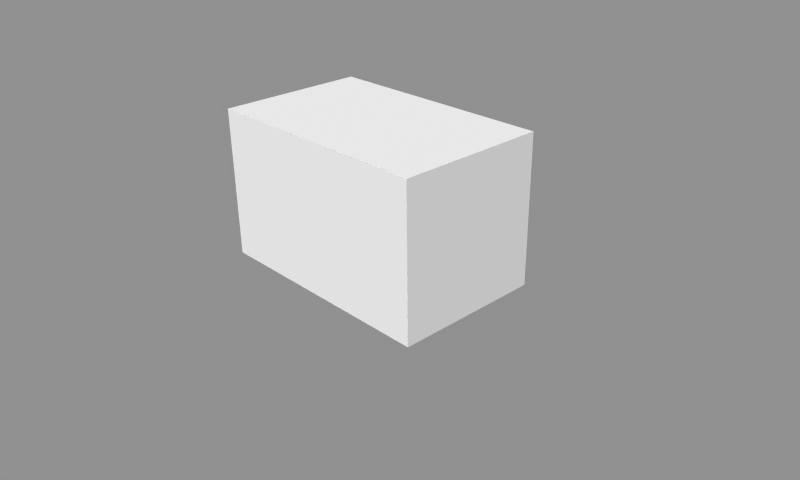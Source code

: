 # Source: quest_props.blend  (saved by Blender 2.63.0; exported with 4.5.12 LTS)
import bpy
from mathutils import Matrix  # noqa: F401  (used for matrix-valued properties, if any)

bpy.ops.wm.read_factory_settings(use_empty=True)
scene = bpy.context.scene
scene.name = 'Scene'

# ---- collections
col_collection_1 = bpy.data.collections.new('Collection 1'); scene.collection.children.link(col_collection_1)
col_collection_2 = bpy.data.collections.new('Collection 2'); scene.collection.children.link(col_collection_2)
col_collection_11 = bpy.data.collections.new('Collection 11'); scene.collection.children.link(col_collection_11)
col_collection_11.hide_render = True
col_collection_11.hide_viewport = True

# ---- materials (node trees are filled in below, after node groups)
mat_food_box = bpy.data.materials.new('Food_Box')
mat_food_box.alpha_threshold = 0.0
mat_food_box.diffuse_color = (1.0, 1.0, 1.0, 1.0)
mat_food_box.roughness = 0.5
mat_food_box.specular_intensity = 0.2651
mat_food_box.line_color = (0.0, 0.0, 0.0, 1.0)
mat_food_crate = bpy.data.materials.new('Food_Crate')
mat_food_crate.alpha_threshold = 0.0
mat_food_crate.roughness = 0.5
mat_food_crate.specular_intensity = 0.2651
mat_food_crate.line_color = (0.0, 0.0, 0.0, 1.0)
mat_beacon = bpy.data.materials.new('Beacon')
mat_beacon.alpha_threshold = 0.0
mat_beacon.diffuse_color = (0.0, 0.3965, 1.0, 1.0)
mat_beacon.roughness = 0.5
mat_beacon.specular_intensity = 0.3817
mat_beacon.line_color = (0.0, 0.0, 0.0, 1.0)
mat_glow = bpy.data.materials.new('Glow')
mat_glow.alpha_threshold = 0.0
mat_glow.diffuse_color = (0.0, 0.7181, 1.0, 1.0)
mat_glow.roughness = 0.5
mat_glow.specular_intensity = 0.0

# ---- material node trees

# ---- world
world_world = bpy.data.worlds.new('World'); scene.world = world_world
world_world.color = (0.5666, 0.5666, 0.5666)
world_world.use_sun_shadow = False
world_world.sun_shadow_jitter_overblur = 0.0
world_world.cycles.sampling_method = 'MANUAL'
world_world.cycles.sample_map_resolution = 256

# ---- cameras
cam_camera = bpy.data.cameras.new('Camera')
cam_camera.passepartout_alpha = 0.2
cam_camera.clip_end = 100.0
cam_camera.lens = 35.0
cam_camera.sensor_width = 32.0
cam_camera.sensor_height = 18.0
cam_camera.ortho_scale = 7.314
cam_camera.show_passepartout = False
cam_camera.show_safe_areas = True
cam_camera.dof.focus_distance = 0.0
cam_camera.dof.aperture_fstop = 128.0

# ---- lights
light_spot_001 = bpy.data.lights.new('Spot.001', 'SUN')
light_spot_001.transmission_factor = 0.0
light_spot_001.cutoff_distance = 30.0
light_spot_001.angle = 1.571
light_spot_001.energy = 1.0
light_spot_001.shadow_buffer_clip_start = 1.001
light_spot_001.shadow_soft_size = 1.0
light_spot_001.shadow_cascade_max_distance = 1000.0
light_spot_001.cycles.use_multiple_importance_sampling = False
light_spot = bpy.data.lights.new('Spot', 'SUN')
light_spot.transmission_factor = 0.0
light_spot.cutoff_distance = 30.0
light_spot.angle = 1.571
light_spot.energy = 1.0
light_spot.shadow_buffer_clip_start = 1.001
light_spot.shadow_soft_size = 1.0
light_spot.shadow_cascade_max_distance = 1000.0
light_spot.cycles.use_multiple_importance_sampling = False

# ---- meshes
me_food_box = bpy.data.meshes.new('Food_Box')
me_food_box.from_pydata([(1.776, 0.7623, 0.0), (1.429, -1.207, 0.0), (-1.722, -0.6517, 0.0), (-1.375, 1.318, 0.0), (1.776, 0.7623, 2.0), (1.429, -1.207, 2.0), (-1.722, -0.6517, 2.0), (-1.375, 1.318, 2.0)], [], [(0, 1, 2, 3), (4, 7, 6, 5), (0, 4, 5, 1), (1, 5, 6, 2), (2, 6, 7, 3), (4, 0, 3, 7)])
_uv = me_food_box.uv_layers.new(name='UVTex')
_uv.uv.foreach_set('vector', [0.0, 0.0, 1.0, 0.0, 1.0, 1.0, 0.0, 1.0, 0.0, 0.0, 1.0, 0.0, 1.0, 1.0, 0.0, 1.0, 0.0, 0.0, 1.0, 0.0, 1.0, 1.0, 0.0, 1.0, 0.0, 0.0, 1.0, 0.0, 1.0, 1.0, 0.0, 1.0, 0.0, 0.0, 1.0, 0.0, 1.0, 1.0, 0.0, 1.0, 0.0, 0.0, 1.0, 0.0, 1.0, 1.0, 0.0, 1.0])
me_food_box.materials.append(mat_food_box)
me_food_box.materials.append(mat_food_crate)
me_food_box.use_remesh_preserve_volume = False
me_food_box.use_remesh_preserve_attributes = False
me_food_box.use_mirror_vertex_groups = False
me_food_box.update()
me_beacon2 = bpy.data.meshes.new('Beacon2')
me_beacon2.from_pydata([(-0.3272, 0.7982, 4.35), (-0.2972, 0.7282, -1.6), (-0.2972, -0.6718, -1.6), (-0.3272, -0.7418, 4.35), (0.3326, 0.7982, 4.35), (0.3026, 0.7282, -1.6), (0.3026, -0.6718, -1.6), (0.3326, -0.7418, 4.35), (-0.3502, 0.8521, 2.6), (-0.3502, -0.7957, 2.6), (0.3557, 0.8521, 2.6), (0.3557, -0.7957, 2.6), (-0.2972, -0.6018, -1.688), (-0.3272, -0.6648, 4.437), (0.3026, -0.6018, -1.688), (0.3326, -0.6648, 4.437), (-0.2972, 0.6617, -1.688), (-0.3272, 0.7251, 4.437), (0.3026, 0.6617, -1.688), (0.3326, 0.7251, 4.437), (0.3293, -0.5555, 4.317), (0.3293, 0.6155, 4.317), (0.3293, 0.6772, 4.233), (0.2996, -0.5025, -1.53), (0.2996, 0.5621, -1.53), (0.2996, 0.6182, -1.446), (-0.3239, -0.5555, 4.317), (-0.3239, 0.6155, 4.317), (-0.3239, 0.6772, 4.233), (-0.2942, -0.5025, -1.53), (-0.2942, 0.5621, -1.53), (-0.2942, 0.6182, -1.446), (0.3293, -0.6204, 4.233), (0.2996, -0.5614, -1.446), (-0.3239, -0.6204, 4.233), (-0.2942, -0.5614, -1.446), (0.3522, -0.6658, 2.563), (0.3522, 0.7226, 2.563), (-0.3467, -0.6658, 2.563), (-0.3467, 0.7226, 2.563), (-0.2399, 0.6772, 4.233), (-0.2569, 0.7226, 2.563), (-0.2178, 0.6182, -1.446), (-0.2178, -0.5614, -1.446), (-0.2569, -0.6658, 2.563), (-0.2399, -0.6204, 4.233), (0.2453, 0.6772, 4.233), (0.2623, 0.7226, 2.563), (0.2233, 0.6182, -1.446), (0.2233, -0.5614, -1.446), (0.2623, -0.6658, 2.563), (0.2453, -0.6204, 4.233), (-0.2178, -0.5025, -1.53), (-0.2399, -0.5555, 4.317), (0.2233, -0.5025, -1.53), (0.2453, -0.5555, 4.317), (-0.2178, 0.5621, -1.53), (-0.2399, 0.6155, 4.317), (0.2233, 0.5621, -1.53), (0.2453, 0.6155, 4.317), (-0.2569, -0.5964, 2.563), (0.2623, -0.5964, 2.563), (-0.2569, 0.6566, 2.563), (0.2623, 0.6566, 2.563), (-0.2972, 0.5232, -2.381), (-0.2972, 0.6749, -2.665), (-0.2972, 0.7282, -3.0), (-0.2972, 0.6749, -3.335), (-0.2972, 0.5232, -3.619), (-0.2972, 0.2961, -3.809), (-0.2972, 0.02822, -3.875), (-0.2972, -0.2397, -3.809), (-0.2972, -0.4668, -3.619), (-0.2972, -0.6185, -3.335), (-0.2972, -0.6718, -3.0), (-0.2972, -0.6185, -2.665), (-0.2972, -0.4668, -2.381), (-0.2972, -0.2397, -2.192), (-0.2972, 0.02822, -2.125), (-0.2972, 0.2961, -2.192), (0.2952, 0.2961, -2.192), (0.2952, 0.02822, -2.125), (0.2952, -0.2397, -2.192), (0.2952, -0.4668, -2.381), (0.2952, -0.6185, -2.665), (0.2952, -0.6718, -3.0), (0.2952, -0.6185, -3.335), (0.2952, -0.4668, -3.619), (0.2952, -0.2397, -3.809), (0.2952, 0.02822, -3.875), (0.2952, 0.2961, -3.809), (0.2952, 0.5232, -3.619), (0.2952, 0.6749, -3.335), (0.2952, 0.7282, -3.0), (0.2952, 0.6749, -2.665), (0.2952, 0.5232, -2.381), (0.2964, 0.5468, -2.732), (0.2964, 0.4251, -2.504), (0.2964, 0.5895, -3.0), (0.2964, 0.5468, -3.269), (0.2964, 0.4251, -3.496), (0.2964, 0.243, -3.648), (0.2964, 0.02822, -3.702), (0.2964, -0.1866, -3.648), (0.2964, -0.3687, -3.496), (0.2964, -0.4903, -3.269), (0.2964, -0.5331, -3.0), (0.2964, -0.4903, -2.732), (0.2964, -0.3687, -2.504), (0.2964, -0.1866, -2.352), (0.2964, 0.02822, -2.299), (0.2964, 0.243, -2.352), (-0.2984, 0.4251, -2.504), (-0.2984, 0.243, -2.352), (-0.2984, 0.02822, -2.299), (-0.2984, -0.1866, -2.352), (-0.2984, -0.3687, -2.504), (-0.2984, -0.4903, -2.732), (-0.2984, -0.5331, -3.0), (-0.2984, -0.4903, -3.269), (-0.2984, -0.3687, -3.496), (-0.2984, -0.1866, -3.648), (-0.2984, 0.02822, -3.702), (-0.2984, 0.243, -3.648), (-0.2984, 0.4251, -3.496), (-0.2984, 0.5468, -3.269), (-0.2984, 0.5895, -3.0), (-0.2984, 0.5468, -2.732), (-0.2071, 0.4251, -2.504), (-0.2071, 0.5468, -2.732), (-0.2071, 0.5895, -3.0), (-0.2071, 0.5468, -3.269), (-0.2071, 0.4251, -3.496), (-0.2071, 0.243, -3.648), (-0.2071, 0.02822, -3.702), (-0.2071, -0.1866, -3.648), (-0.2071, -0.3687, -3.496), (-0.2071, -0.4903, -3.269), (-0.2071, -0.5331, -3.0), (-0.2071, -0.4903, -2.732), (-0.2071, -0.3687, -2.504), (-0.2071, -0.1866, -2.352), (-0.2071, 0.02822, -2.299), (-0.2071, 0.243, -2.352), (0.2051, 0.4251, -2.504), (0.2051, 0.243, -2.352), (0.2051, 0.02822, -2.299), (0.2051, -0.1866, -2.352), (0.2051, -0.3687, -2.504), (0.2051, -0.4903, -2.732), (0.2051, -0.5331, -3.0), (0.2051, -0.4903, -3.269), (0.2051, -0.3687, -3.496), (0.2051, -0.1866, -3.648), (0.2051, 0.02822, -3.702), (0.2051, 0.243, -3.648), (0.2051, 0.4251, -3.496), (0.2051, 0.5468, -3.269), (0.2051, 0.5895, -3.0), (0.2051, 0.5468, -2.732), (-0.2071, 0.02822, -3.0), (0.2051, 0.02822, -3.0)], [], [(4, 0, 8, 10), (10, 8, 1, 5), (6, 2, 9, 11), (11, 9, 3, 7), (14, 12, 2, 6), (13, 15, 7, 3), (5, 1, 16, 18), (18, 16, 12, 14), (0, 4, 19, 17), (17, 19, 15, 13), (19, 21, 20, 15), (4, 22, 21, 19), (14, 23, 24, 18), (18, 24, 25, 5), (13, 26, 27, 17), (28, 0, 17, 27), (16, 30, 29, 12), (1, 31, 30, 16), (15, 20, 32, 7), (6, 33, 23, 14), (3, 34, 26, 13), (12, 29, 35, 2), (7, 32, 36, 11), (11, 36, 33, 6), (5, 25, 37, 10), (10, 37, 22, 4), (9, 38, 34, 3), (2, 35, 38, 9), (8, 39, 31, 1), (0, 28, 39, 8), (28, 40, 41, 39), (39, 41, 42, 31), (35, 43, 44, 38), (38, 44, 45, 34), (37, 47, 46, 22), (25, 48, 47, 37), (36, 50, 49, 33), (32, 51, 50, 36), (29, 52, 43, 35), (34, 45, 53, 26), (33, 49, 54, 23), (20, 55, 51, 32), (31, 42, 56, 30), (30, 56, 52, 29), (27, 57, 40, 28), (26, 53, 57, 27), (24, 58, 48, 25), (23, 54, 58, 24), (22, 46, 59, 21), (21, 59, 55, 20), (60, 53, 45, 44), (52, 60, 44, 43), (50, 51, 55, 61), (49, 50, 61, 54), (57, 62, 41, 40), (62, 57, 53, 60), (42, 41, 62, 56), (56, 62, 60, 52), (61, 55, 59, 63), (63, 59, 46, 47), (54, 61, 63, 58), (58, 63, 47, 48), (64, 95, 80, 79), (79, 80, 81, 78), (78, 81, 82, 77), (77, 82, 83, 76), (76, 83, 84, 75), (75, 84, 85, 74), (74, 85, 86, 73), (73, 86, 87, 72), (72, 87, 88, 71), (71, 88, 89, 70), (70, 89, 90, 69), (69, 90, 91, 68), (68, 91, 92, 67), (67, 92, 93, 66), (66, 93, 94, 65), (65, 94, 95, 64), (94, 96, 97, 95), (93, 98, 96, 94), (92, 99, 98, 93), (91, 100, 99, 92), (90, 101, 100, 91), (89, 102, 101, 90), (88, 103, 102, 89), (87, 104, 103, 88), (86, 105, 104, 87), (85, 106, 105, 86), (84, 107, 106, 85), (83, 108, 107, 84), (82, 109, 108, 83), (81, 110, 109, 82), (80, 111, 110, 81), (95, 97, 111, 80), (79, 113, 112, 64), (78, 114, 113, 79), (77, 115, 114, 78), (76, 116, 115, 77), (75, 117, 116, 76), (74, 118, 117, 75), (73, 119, 118, 74), (72, 120, 119, 73), (71, 121, 120, 72), (70, 122, 121, 71), (69, 123, 122, 70), (68, 124, 123, 69), (67, 125, 124, 68), (66, 126, 125, 67), (65, 127, 126, 66), (64, 112, 127, 65), (112, 128, 129, 127), (127, 129, 130, 126), (126, 130, 131, 125), (125, 131, 132, 124), (124, 132, 133, 123), (123, 133, 134, 122), (122, 134, 135, 121), (121, 135, 136, 120), (120, 136, 137, 119), (119, 137, 138, 118), (118, 138, 139, 117), (117, 139, 140, 116), (116, 140, 141, 115), (115, 141, 142, 114), (114, 142, 143, 113), (113, 143, 128, 112), (97, 144, 145, 111), (111, 145, 146, 110), (110, 146, 147, 109), (109, 147, 148, 108), (108, 148, 149, 107), (107, 149, 150, 106), (106, 150, 151, 105), (105, 151, 152, 104), (104, 152, 153, 103), (103, 153, 154, 102), (102, 154, 155, 101), (101, 155, 156, 100), (100, 156, 157, 99), (99, 157, 158, 98), (98, 158, 159, 96), (96, 159, 144, 97), (160, 129, 128), (160, 130, 129), (160, 131, 130), (160, 132, 131), (160, 133, 132), (160, 134, 133), (160, 135, 134), (160, 136, 135), (160, 137, 136), (160, 138, 137), (160, 139, 138), (160, 140, 139), (160, 141, 140), (160, 142, 141), (160, 143, 142), (143, 160, 128), (159, 161, 144), (158, 161, 159), (157, 161, 158), (156, 161, 157), (155, 161, 156), (154, 161, 155), (153, 161, 154), (152, 161, 153), (151, 161, 152), (150, 161, 151), (149, 161, 150), (148, 161, 149), (147, 161, 148), (146, 161, 147), (145, 161, 146), (161, 145, 144)])
me_beacon2.polygons.foreach_set('use_smooth', [True] * 174)
_uv = me_beacon2.uv_layers.new(name='UVTex')
_uv.uv.foreach_set('vector', [0.9284, 0.0, 0.8303, 0.0003561, 0.8274, 0.197, 0.9323, 0.1966, 0.9323, 0.1966, 0.8274, 0.197, 0.8365, 0.6701, 0.9257, 0.6698, 0.8183, 0.01017, 0.7291, 0.01049, 0.7224, 0.4837, 0.8274, 0.4833, 0.8274, 0.4833, 0.7224, 0.4837, 0.7263, 0.6803, 0.8244, 0.68, 0.8182, 0.0, 0.729, 0.0003237, 0.7291, 0.01049, 0.8183, 0.01017, 0.1961, 0.7013, 0.2942, 0.701, 0.2941, 0.6901, 0.196, 0.6905, 0.9257, 0.6698, 0.8365, 0.6701, 0.8365, 0.6803, 0.9257, 0.68, 0.3839, 0.6901, 0.2947, 0.6905, 0.2952, 0.8683, 0.3844, 0.8679, 0.1966, 0.9072, 0.2947, 0.9068, 0.2947, 0.8965, 0.1966, 0.8969, 0.1966, 0.8969, 0.2947, 0.8965, 0.2942, 0.701, 0.1961, 0.7013, 0.1815, 0.6895, 0.1684, 0.676, 0.02907, 0.6765, 0.01611, 0.6901, 0.1901, 0.6796, 0.1757, 0.6666, 0.1684, 0.676, 0.1815, 0.6895, 0.02181, 0.0005457, 0.03368, 0.01826, 0.1603, 0.0178, 0.1721, 0.0, 0.1721, 0.0, 0.1603, 0.0178, 0.167, 0.02718, 0.1801, 0.009822, 0.3759, 0.6901, 0.363, 0.6765, 0.2237, 0.676, 0.2106, 0.6895, 0.2164, 0.6666, 0.2019, 0.6796, 0.2106, 0.6895, 0.2237, 0.676, 0.2199, 0.0, 0.2317, 0.0178, 0.3584, 0.01826, 0.3702, 0.0005452, 0.212, 0.009822, 0.225, 0.02718, 0.2317, 0.0178, 0.2199, 0.0, 0.01611, 0.6901, 0.02907, 0.6765, 0.02133, 0.6671, 0.006923, 0.6803, 0.01351, 0.01043, 0.02669, 0.02769, 0.03368, 0.01826, 0.02181, 0.0005457, 0.3851, 0.6803, 0.3707, 0.6671, 0.363, 0.6765, 0.3759, 0.6901, 0.3702, 0.0005452, 0.3584, 0.01826, 0.3654, 0.02769, 0.3785, 0.01043, 0.006923, 0.6803, 0.02133, 0.6671, 0.01544, 0.4791, 0.0, 0.4833, 0.0, 0.4833, 0.01544, 0.4791, 0.02669, 0.02769, 0.01351, 0.01043, 0.1801, 0.009822, 0.167, 0.02718, 0.1806, 0.4785, 0.196, 0.4826, 0.196, 0.4826, 0.1806, 0.4785, 0.1757, 0.6666, 0.1901, 0.6796, 0.3921, 0.4833, 0.3766, 0.4791, 0.3707, 0.6671, 0.3851, 0.6803, 0.3785, 0.01043, 0.3654, 0.02769, 0.3766, 0.4791, 0.3921, 0.4833, 0.196, 0.4826, 0.2115, 0.4785, 0.225, 0.02718, 0.212, 0.009822, 0.2019, 0.6796, 0.2164, 0.6666, 0.2115, 0.4785, 0.196, 0.4826, 0.9705, 0.648, 0.983, 0.6479, 0.9795, 0.4598, 0.9662, 0.4599, 0.9662, 0.4599, 0.9795, 0.4598, 0.983, 0.009139, 0.9717, 0.009222, 0.9378, 0.6485, 0.9492, 0.6486, 0.9457, 0.1979, 0.9323, 0.1978, 0.9323, 0.1978, 0.9457, 0.1979, 0.9492, 0.009787, 0.9367, 0.009696, 1.0, 0.4599, 0.9866, 0.4598, 0.9831, 0.6479, 0.9956, 0.648, 0.9945, 0.009222, 0.9832, 0.009139, 0.9866, 0.4598, 1.0, 0.4599, 0.9662, 0.1978, 0.9528, 0.1979, 0.9493, 0.6486, 0.9607, 0.6485, 0.9618, 0.009697, 0.9493, 0.009787, 0.9528, 0.1979, 0.9662, 0.1978, 0.9378, 0.6576, 0.9491, 0.6577, 0.9492, 0.6486, 0.9378, 0.6485, 0.9367, 0.009696, 0.9492, 0.009787, 0.9493, 9.065e-05, 0.9368, 0.0, 0.9607, 0.6485, 0.9493, 0.6486, 0.9494, 0.6577, 0.9607, 0.6576, 0.9617, 0.0, 0.9493, 9.047e-05, 0.9493, 0.009787, 0.9618, 0.009697, 0.9717, 0.009222, 0.983, 0.009139, 0.983, 0.0, 0.9716, 8.233e-05, 0.1714, 0.8399, 0.1827, 0.84, 0.1831, 0.6902, 0.1718, 0.6901, 0.9706, 0.6577, 0.9831, 0.6576, 0.983, 0.6479, 0.9705, 0.648, 0.131, 0.8549, 0.1435, 0.855, 0.1439, 0.6902, 0.1314, 0.6901, 0.9946, 8.234e-05, 0.9832, 0.0, 0.9832, 0.009139, 0.9945, 0.009222, 0.1552, 0.6901, 0.1439, 0.6902, 0.1443, 0.84, 0.1556, 0.8399, 0.9956, 0.648, 0.9831, 0.6479, 0.9831, 0.6576, 0.9956, 0.6577, 0.196, 0.6902, 0.1835, 0.6901, 0.1831, 0.8549, 0.1956, 0.855, 0.7141, 0.4613, 0.7088, 0.6587, 0.7165, 0.6493, 0.7224, 0.4613, 0.7042, 0.0004594, 0.7141, 0.4613, 0.7224, 0.4613, 0.7111, 0.009887, 0.3921, 0.4613, 0.3979, 0.6493, 0.4057, 0.6587, 0.4003, 0.4613, 0.4033, 0.009888, 0.3921, 0.4613, 0.4003, 0.4613, 0.4103, 0.0004598, 0.5694, 0.6582, 0.5651, 0.4607, 0.5572, 0.4607, 0.5621, 0.6488, 0.5651, 0.4607, 0.5694, 0.6582, 0.7088, 0.6587, 0.7141, 0.4613, 0.5708, 0.009378, 0.5572, 0.4607, 0.5651, 0.4607, 0.5775, 0.0, 0.5775, 0.0, 0.5651, 0.4607, 0.7141, 0.4613, 0.7042, 0.0004594, 0.4003, 0.4613, 0.4057, 0.6587, 0.545, 0.6582, 0.5494, 0.4607, 0.5494, 0.4607, 0.545, 0.6582, 0.5523, 0.6488, 0.5572, 0.4607, 0.4103, 0.0004598, 0.4003, 0.4613, 0.5494, 0.4607, 0.5369, 0.0, 0.5369, 0.0, 0.5494, 0.4607, 0.5572, 0.4607, 0.5436, 0.009378, 0.7224, 0.8196, 0.8105, 0.8199, 0.8106, 0.788, 0.7225, 0.7877, 0.7225, 0.7877, 0.8106, 0.788, 0.8107, 0.7503, 0.7226, 0.75, 0.7226, 0.75, 0.8107, 0.7503, 0.8108, 0.7126, 0.7227, 0.7123, 0.7227, 0.7123, 0.8108, 0.7126, 0.8108, 0.6806, 0.7228, 0.6803, 0.467, 0.9911, 0.555, 0.9915, 0.5551, 0.9602, 0.467, 0.9599, 0.467, 0.9599, 0.5551, 0.9602, 0.5552, 0.9228, 0.4671, 0.9225, 0.4671, 0.9225, 0.5552, 0.9228, 0.5553, 0.8849, 0.4672, 0.8846, 0.4672, 0.8846, 0.5553, 0.8849, 0.5554, 0.8522, 0.4673, 0.8519, 0.7224, 0.9592, 0.8105, 0.9596, 0.8106, 0.9276, 0.7225, 0.9273, 0.7225, 0.9273, 0.8106, 0.9276, 0.8107, 0.8899, 0.7226, 0.8896, 0.7226, 0.8896, 0.8107, 0.8899, 0.8108, 0.8522, 0.7227, 0.8519, 0.7227, 0.8519, 0.8108, 0.8522, 0.8108, 0.8203, 0.7228, 0.8199, 0.5554, 0.9911, 0.6435, 0.9915, 0.6436, 0.9588, 0.5555, 0.9585, 0.5555, 0.9585, 0.6436, 0.9588, 0.6437, 0.9209, 0.5556, 0.9206, 0.5556, 0.9206, 0.6437, 0.9209, 0.6438, 0.8835, 0.5557, 0.8832, 0.5557, 0.8832, 0.6438, 0.8835, 0.6438, 0.8522, 0.5558, 0.8519, 0.6833, 0.6734, 0.6742, 0.6896, 0.6926, 0.7114, 0.7063, 0.7006, 0.6533, 0.6587, 0.6501, 0.6778, 0.6742, 0.6896, 0.6833, 0.6734, 0.6208, 0.6587, 0.6241, 0.6778, 0.6501, 0.6778, 0.6533, 0.6587, 0.5908, 0.6734, 0.6, 0.6896, 0.6241, 0.6778, 0.6208, 0.6587, 0.5678, 0.7006, 0.5816, 0.7114, 0.6, 0.6896, 0.5908, 0.6734, 0.5554, 0.7361, 0.5716, 0.7399, 0.5816, 0.7114, 0.5678, 0.7006, 0.5554, 0.7745, 0.5716, 0.7707, 0.5716, 0.7399, 0.5554, 0.7361, 0.5678, 0.81, 0.5816, 0.7992, 0.5716, 0.7707, 0.5554, 0.7745, 0.5908, 0.8372, 0.6, 0.821, 0.5816, 0.7992, 0.5678, 0.81, 0.6208, 0.8519, 0.6241, 0.8328, 0.6, 0.821, 0.5908, 0.8372, 0.6533, 0.8519, 0.6501, 0.8328, 0.6241, 0.8328, 0.6208, 0.8519, 0.6833, 0.8372, 0.6742, 0.821, 0.6501, 0.8328, 0.6533, 0.8519, 0.7063, 0.81, 0.6926, 0.7992, 0.6742, 0.821, 0.6833, 0.8372, 0.7188, 0.7745, 0.7026, 0.7707, 0.6926, 0.7992, 0.7063, 0.81, 0.7188, 0.7361, 0.7026, 0.7399, 0.7026, 0.7707, 0.7188, 0.7745, 0.7063, 0.7006, 0.6926, 0.7114, 0.7026, 0.7399, 0.7188, 0.7361, 0.3921, 0.7361, 0.4082, 0.7399, 0.4182, 0.7114, 0.4045, 0.7006, 0.3921, 0.7745, 0.4082, 0.7707, 0.4082, 0.7399, 0.3921, 0.7361, 0.4045, 0.81, 0.4182, 0.7992, 0.4082, 0.7707, 0.3921, 0.7745, 0.4275, 0.8372, 0.4366, 0.821, 0.4182, 0.7992, 0.4045, 0.81, 0.4575, 0.8519, 0.4607, 0.8328, 0.4366, 0.821, 0.4275, 0.8372, 0.49, 0.8519, 0.4868, 0.8328, 0.4607, 0.8328, 0.4575, 0.8519, 0.52, 0.8372, 0.5108, 0.821, 0.4868, 0.8328, 0.49, 0.8519, 0.543, 0.81, 0.5292, 0.7992, 0.5108, 0.821, 0.52, 0.8372, 0.5554, 0.7745, 0.5392, 0.7707, 0.5292, 0.7992, 0.543, 0.81, 0.5554, 0.7361, 0.5392, 0.7399, 0.5392, 0.7707, 0.5554, 0.7745, 0.543, 0.7006, 0.5292, 0.7114, 0.5392, 0.7399, 0.5554, 0.7361, 0.52, 0.6734, 0.5108, 0.6896, 0.5292, 0.7114, 0.543, 0.7006, 0.49, 0.6587, 0.4868, 0.6778, 0.5108, 0.6896, 0.52, 0.6734, 0.4575, 0.6587, 0.4607, 0.6778, 0.4868, 0.6778, 0.49, 0.6587, 0.4275, 0.6734, 0.4366, 0.6896, 0.4607, 0.6778, 0.4575, 0.6587, 0.4045, 0.7006, 0.4182, 0.7114, 0.4366, 0.6896, 0.4275, 0.6734, 0.4198, 0.9636, 0.4334, 0.9636, 0.4334, 0.9374, 0.4199, 0.9374, 0.4199, 0.9374, 0.4334, 0.9374, 0.4335, 0.907, 0.4199, 0.907, 0.4199, 0.907, 0.4335, 0.907, 0.4336, 0.877, 0.42, 0.877, 0.42, 0.877, 0.4336, 0.877, 0.4337, 0.852, 0.4201, 0.8519, 0.1578, 0.8019, 0.1714, 0.8018, 0.1713, 0.7762, 0.1577, 0.7763, 0.1577, 0.7763, 0.1713, 0.7762, 0.1712, 0.746, 0.1577, 0.746, 0.1577, 0.746, 0.1712, 0.746, 0.1711, 0.7158, 0.1576, 0.7158, 0.1576, 0.7158, 0.1711, 0.7158, 0.1711, 0.6901, 0.1575, 0.6902, 0.7052, 0.9636, 0.7188, 0.9636, 0.7187, 0.9385, 0.7051, 0.9386, 0.7051, 0.9386, 0.7187, 0.9385, 0.7186, 0.9085, 0.705, 0.9085, 0.705, 0.9085, 0.7186, 0.9085, 0.7185, 0.8781, 0.705, 0.8781, 0.705, 0.8781, 0.7185, 0.8781, 0.7185, 0.8519, 0.7049, 0.852, 0.3923, 0.9637, 0.4059, 0.9636, 0.4059, 0.938, 0.3923, 0.938, 0.3923, 0.938, 0.4059, 0.938, 0.4058, 0.9078, 0.3922, 0.9078, 0.3922, 0.9078, 0.4058, 0.9078, 0.4057, 0.8775, 0.3921, 0.8776, 0.3921, 0.8776, 0.4057, 0.8775, 0.4056, 0.8519, 0.3921, 0.852, 0.1711, 0.8019, 0.1575, 0.8019, 0.1576, 0.8276, 0.1711, 0.8275, 0.1711, 0.8275, 0.1576, 0.8276, 0.1577, 0.8578, 0.1712, 0.8577, 0.1712, 0.8577, 0.1577, 0.8578, 0.1577, 0.888, 0.1713, 0.888, 0.1713, 0.888, 0.1577, 0.888, 0.1578, 0.9136, 0.1714, 0.9136, 0.4528, 0.8519, 0.4392, 0.852, 0.4393, 0.8781, 0.4529, 0.8781, 0.4529, 0.8781, 0.4393, 0.8781, 0.4394, 0.9085, 0.453, 0.9085, 0.453, 0.9085, 0.4394, 0.9085, 0.4395, 0.9386, 0.453, 0.9385, 0.453, 0.9385, 0.4395, 0.9386, 0.4395, 0.9636, 0.4531, 0.9636, 0.4667, 0.8519, 0.4531, 0.852, 0.4532, 0.8776, 0.4667, 0.8775, 0.4667, 0.8775, 0.4532, 0.8776, 0.4532, 0.9078, 0.4668, 0.9078, 0.4668, 0.9078, 0.4532, 0.9078, 0.4533, 0.938, 0.4669, 0.938, 0.4669, 0.938, 0.4533, 0.938, 0.4534, 0.9637, 0.467, 0.9636, 0.4195, 0.8519, 0.4059, 0.852, 0.406, 0.877, 0.4196, 0.877, 0.4196, 0.877, 0.406, 0.877, 0.4061, 0.907, 0.4196, 0.907, 0.4196, 0.907, 0.4061, 0.907, 0.4061, 0.9374, 0.4197, 0.9374, 0.4197, 0.9374, 0.4061, 0.9374, 0.4062, 0.9636, 0.4198, 0.9636, 0.06549, 0.9225, 0.05246, 0.8451, 0.02839, 0.8569, 0.06549, 0.9225, 0.07852, 0.8451, 0.05246, 0.8451, 0.06549, 0.9225, 0.1026, 0.8569, 0.07852, 0.8451, 0.06549, 0.9225, 0.121, 0.8787, 0.1026, 0.8569, 0.06549, 0.9225, 0.131, 0.9071, 0.121, 0.8787, 0.06549, 0.9225, 0.131, 0.9379, 0.131, 0.9071, 0.06549, 0.9225, 0.121, 0.9664, 0.131, 0.9379, 0.06549, 0.9225, 0.1026, 0.9882, 0.121, 0.9664, 0.06549, 0.9225, 0.07852, 1.0, 0.1026, 0.9882, 0.06549, 0.9225, 0.05246, 1.0, 0.07852, 1.0, 0.06549, 0.9225, 0.02839, 0.9882, 0.05246, 1.0, 0.06549, 0.9225, 0.00997, 0.9664, 0.02839, 0.9882, 0.06549, 0.9225, 1.985e-08, 0.9379, 0.00997, 0.9664, 0.06549, 0.9225, 3.971e-08, 0.9071, 1.985e-08, 0.9379, 0.06549, 0.9225, 0.00997, 0.8787, 3.971e-08, 0.9071, 0.00997, 0.8787, 0.06549, 0.9225, 0.02839, 0.8569, 0.1026, 0.7019, 0.06549, 0.7676, 0.121, 0.7237, 0.07852, 0.6901, 0.06549, 0.7676, 0.1026, 0.7019, 0.05246, 0.6901, 0.06549, 0.7676, 0.07852, 0.6901, 0.02839, 0.7019, 0.06549, 0.7676, 0.05246, 0.6901, 0.00997, 0.7237, 0.06549, 0.7676, 0.02839, 0.7019, 3.971e-08, 0.7522, 0.06549, 0.7676, 0.00997, 0.7237, 0.0, 0.783, 0.06549, 0.7676, 3.971e-08, 0.7522, 0.00997, 0.8115, 0.06549, 0.7676, 0.0, 0.783, 0.02839, 0.8333, 0.06549, 0.7676, 0.00997, 0.8115, 0.05246, 0.8451, 0.06549, 0.7676, 0.02839, 0.8333, 0.07852, 0.8451, 0.06549, 0.7676, 0.05246, 0.8451, 0.1026, 0.8333, 0.06549, 0.7676, 0.07852, 0.8451, 0.121, 0.8115, 0.06549, 0.7676, 0.1026, 0.8333, 0.131, 0.783, 0.06549, 0.7676, 0.121, 0.8115, 0.131, 0.7522, 0.06549, 0.7676, 0.131, 0.783, 0.06549, 0.7676, 0.131, 0.7522, 0.121, 0.7237])
me_beacon2.materials.append(mat_beacon)
me_beacon2.use_remesh_preserve_volume = False
me_beacon2.use_remesh_preserve_attributes = False
me_beacon2.use_mirror_vertex_groups = False
me_beacon2.update()
me_beacon_glow2 = bpy.data.meshes.new('Beacon_Glow2')
me_beacon_glow2.from_pydata([(4.876e-07, -2.068, 3.236), (4.293e-08, -2.068, -2.91), (-1.794e-07, 2.068, -2.91), (2.652e-07, 2.068, 3.236), (-2.068, 1.834e-07, 3.236), (-2.068, -2.612e-07, -2.91), (2.068, -2.612e-07, -2.91), (2.068, 1.834e-07, 3.236)], [], [(0, 3, 2, 1), (7, 4, 5, 6)])
_uv = me_beacon_glow2.uv_layers.new(name='UVTex')
_uv.uv.foreach_set('vector', [0.0, 0.0, 1.0, 0.0, 1.0, 1.0, 0.0, 1.0, 0.0, 0.0, 1.0, 0.0, 1.0, 1.0, 0.0, 1.0])
_ca = me_beacon_glow2.color_attributes.new('Col', 'BYTE_COLOR', 'CORNER')
_ca.data.foreach_set('color', [1.0, 1.0, 1.0, 1.0, 1.0, 1.0, 1.0, 1.0, 1.0, 1.0, 1.0, 1.0, 1.0, 1.0, 1.0, 1.0, 1.0, 1.0, 1.0, 1.0, 1.0, 1.0, 1.0, 1.0, 1.0, 1.0, 1.0, 1.0, 1.0, 1.0, 1.0, 1.0])
me_beacon_glow2.materials.append(mat_glow)
me_beacon_glow2.use_remesh_preserve_volume = False
me_beacon_glow2.use_remesh_preserve_attributes = False
me_beacon_glow2.use_mirror_vertex_groups = False
me_beacon_glow2.update()

# ---- objects
ob_lamp_001 = bpy.data.objects.new('Lamp.001', light_spot_001)
ob_lamp = bpy.data.objects.new('Lamp', light_spot)
ob_camera = bpy.data.objects.new('Camera', cam_camera)
ob_food_box = bpy.data.objects.new('Food_Box', me_food_box)
ob_beacon2 = bpy.data.objects.new('Beacon2', me_beacon2)
ob_beacon_glow2 = bpy.data.objects.new('Beacon_Glow2', me_beacon_glow2)

# ---- transforms, parenting, visibility, modifiers, constraints
ob_lamp_001.location = (-4.304, 0.1972, 5.176)
ob_lamp_001.rotation_euler = (-1.122, -1.132, 2.325)
ob_lamp_001.lock_rotations_4d = False
ob_lamp_001.empty_display_type = 'ARROWS'
ob_lamp_001.color = (0.0, 0.0, 0.0, 0.0)
ob_lamp_001.lineart.crease_threshold = 0.0
ob_lamp.location = (4.076, 1.005, 5.904)
ob_lamp.rotation_euler = (0.6503, 0.05522, 1.866)
ob_lamp.lock_rotations_4d = False
ob_lamp.empty_display_type = 'ARROWS'
ob_lamp.color = (0.0, 0.0, 0.0, 0.0)
ob_lamp.lineart.crease_threshold = 0.0
ob_camera.location = (7.481, -6.508, 5.344)
ob_camera.rotation_euler = (1.109, 0.01082, 0.8149)
ob_camera.lock_rotations_4d = False
ob_camera.empty_display_type = 'ARROWS'
ob_camera.color = (0.0, 0.0, 0.0, 0.0)
ob_camera.display_type = 'WIRE'
ob_camera.lineart.crease_threshold = 0.0
ob_food_box.location = (0.0, 0.0, 0.0)
ob_food_box.rotation_euler = (0.0, -0.0, 0.1745)
ob_food_box.lock_rotations_4d = False
ob_food_box.empty_display_type = 'ARROWS'
ob_food_box.lineart.crease_threshold = 0.0
ob_beacon2.location = (5.96e-08, -0.25, 5.428)
ob_beacon2.rotation_euler = (1.571, 1.49e-08, 1.49e-08)
ob_beacon2.scale = (0.5, 0.5, 0.4)
ob_beacon2.lock_rotations_4d = False
ob_beacon2.empty_display_type = 'ARROWS'
ob_beacon2.lineart.crease_threshold = 0.0
ob_beacon_glow2.parent = ob_beacon2
ob_beacon_glow2.matrix_parent_inverse = Matrix(((2.0, 2.98e-08, -2.98e-08, 5.002e-08), (2.98e-08, 1.51e-07, 2.0, -10.86), (3.725e-08, -2.5, 1.937e-07, -0.625), (0.0, 0.0, 0.0, 1.0)))
ob_beacon_glow2.location = (2.548e-18, -0.1724, 5.581)
ob_beacon_glow2.scale = (0.7634, 0.7634, 0.7634)
ob_beacon_glow2.lock_rotations_4d = False
ob_beacon_glow2.empty_display_type = 'ARROWS'
ob_beacon_glow2.lineart.crease_threshold = 0.0

# ---- collection membership
col_collection_1.objects.link(ob_lamp_001)
col_collection_1.objects.link(ob_lamp)
col_collection_1.objects.link(ob_camera)
col_collection_2.objects.link(ob_food_box)
col_collection_11.objects.link(ob_beacon2)
col_collection_11.objects.link(ob_beacon_glow2)

# ---- scene / render settings (as saved in the file)
scene.camera = ob_camera
scene.frame_start = 1; scene.frame_end = 250; scene.frame_set(1)
scene.render.engine = 'BLENDER_EEVEE_NEXT'
scene.render.image_settings.file_format = 'JPEG'
scene.render.image_settings.color_mode = 'RGB'
scene.render.image_settings.compression = 90
scene.render.resolution_x = 1000
scene.render.resolution_y = 600
scene.render.fps = 25
scene.render.dither_intensity = 0.0
scene.render.use_compositing = False
scene.render.use_sequencer = False
scene.render.bake_margin = 2
scene.render.bake_bias = 0.0
scene.render.use_stamp_time = False
scene.render.use_stamp_date = False
scene.render.use_stamp_frame = False
scene.render.use_stamp_camera = False
scene.render.use_stamp_scene = False
scene.render.use_stamp_filename = False
scene.render.use_stamp_render_time = False
scene.render.stamp_font_size = 0
scene.cycles.use_denoising = False
scene.cycles.samples = 10
scene.cycles.sampling_pattern = 'TABULATED_SOBOL'
scene.cycles.light_sampling_threshold = 0.0
scene.cycles.use_adaptive_sampling = False
scene.cycles.use_light_tree = False
scene.cycles.blur_glossy = 0.0
scene.cycles.volume_bounces = 1
scene.cycles.pixel_filter_type = 'GAUSSIAN'
scene.cycles.sample_clamp_indirect = 0.0
scene.view_settings.view_transform = 'Raw'
bpy.context.view_layer.update()
